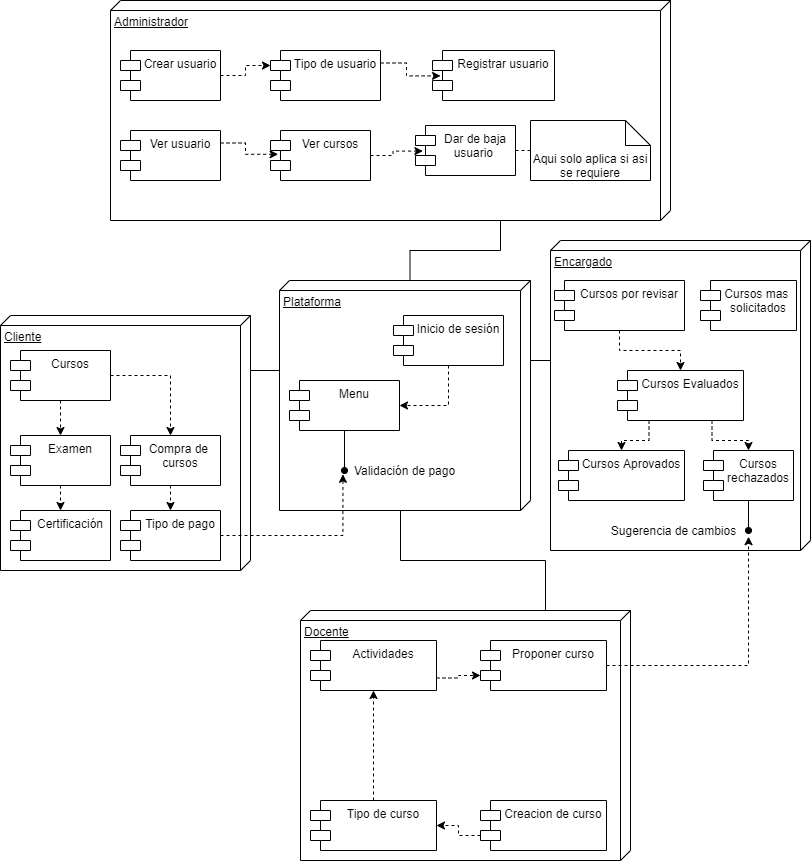

The diagram above was exported from draw.io. Its source (the exported page's mxGraphModel, read from the mxfile embedded in the PNG):
<mxGraphModel dx="734" dy="575" grid="1" gridSize="10" guides="1" tooltips="1" connect="1" arrows="1" fold="1" page="1" pageScale="1" pageWidth="827" pageHeight="1169" background="#ffffff" math="0" shadow="0">
  <root>
    <mxCell id="0" />
    <mxCell id="1" parent="0" />
    <mxCell id="16" style="edgeStyle=orthogonalEdgeStyle;rounded=0;orthogonalLoop=1;jettySize=auto;html=1;exitX=0;exitY=0;exitDx=80;exitDy=0;exitPerimeter=0;entryX=0;entryY=0;entryDx=85;entryDy=220;entryPerimeter=0;endArrow=none;endFill=0;" edge="1" parent="1" source="4" target="6">
      <mxGeometry relative="1" as="geometry" />
    </mxCell>
    <mxCell id="17" style="edgeStyle=orthogonalEdgeStyle;rounded=0;orthogonalLoop=1;jettySize=auto;html=1;exitX=0;exitY=0;exitDx=90;exitDy=250;exitPerimeter=0;entryX=0;entryY=0;entryDx=55;entryDy=0;entryPerimeter=0;endArrow=none;endFill=0;" edge="1" parent="1" source="4" target="5">
      <mxGeometry relative="1" as="geometry" />
    </mxCell>
    <mxCell id="18" style="edgeStyle=orthogonalEdgeStyle;rounded=0;orthogonalLoop=1;jettySize=auto;html=1;exitX=0;exitY=0;exitDx=170;exitDy=130;exitPerimeter=0;entryX=0;entryY=0;entryDx=0;entryDy=85;entryPerimeter=0;endArrow=none;endFill=0;" edge="1" parent="1" source="4" target="8">
      <mxGeometry relative="1" as="geometry" />
    </mxCell>
    <mxCell id="56" style="edgeStyle=orthogonalEdgeStyle;rounded=0;orthogonalLoop=1;jettySize=auto;html=1;exitX=0;exitY=0;exitDx=0;exitDy=120.5;exitPerimeter=0;entryX=0;entryY=0;entryDx=150;entryDy=170;entryPerimeter=0;endArrow=none;endFill=0;" edge="1" parent="1" source="4" target="7">
      <mxGeometry relative="1" as="geometry" />
    </mxCell>
    <mxCell id="4" value="Plataforma" style="verticalAlign=top;align=left;spacingTop=8;spacingLeft=2;spacingRight=12;shape=cube;size=10;direction=south;fontStyle=4;html=1;" vertex="1" parent="1">
      <mxGeometry x="289" y="300" width="251" height="230" as="geometry" />
    </mxCell>
    <mxCell id="5" value="Cliente" style="verticalAlign=top;align=left;spacingTop=8;spacingLeft=2;spacingRight=12;shape=cube;size=10;direction=south;fontStyle=4;html=1;" vertex="1" parent="1">
      <mxGeometry x="10" y="335" width="250" height="255" as="geometry" />
    </mxCell>
    <mxCell id="6" value="Encargado" style="verticalAlign=top;align=left;spacingTop=8;spacingLeft=2;spacingRight=12;shape=cube;size=10;direction=south;fontStyle=4;html=1;" vertex="1" parent="1">
      <mxGeometry x="560" y="260" width="260" height="310" as="geometry" />
    </mxCell>
    <mxCell id="7" value="Administrador" style="verticalAlign=top;align=left;spacingTop=8;spacingLeft=2;spacingRight=12;shape=cube;size=10;direction=south;fontStyle=4;html=1;" vertex="1" parent="1">
      <mxGeometry x="120" y="20" width="560" height="220" as="geometry" />
    </mxCell>
    <mxCell id="8" value="Docente" style="verticalAlign=top;align=left;spacingTop=8;spacingLeft=2;spacingRight=12;shape=cube;size=10;direction=south;fontStyle=4;html=1;" vertex="1" parent="1">
      <mxGeometry x="310" y="630" width="330" height="250" as="geometry" />
    </mxCell>
    <mxCell id="22" style="edgeStyle=orthogonalEdgeStyle;rounded=0;orthogonalLoop=1;jettySize=auto;html=1;exitX=0.5;exitY=1;exitDx=0;exitDy=0;entryX=0.5;entryY=0;entryDx=0;entryDy=0;endArrow=classic;endFill=1;dashed=1;" edge="1" parent="1" source="9" target="20">
      <mxGeometry relative="1" as="geometry" />
    </mxCell>
    <mxCell id="25" style="edgeStyle=orthogonalEdgeStyle;rounded=0;orthogonalLoop=1;jettySize=auto;html=1;exitX=1;exitY=0.5;exitDx=0;exitDy=0;dashed=1;endArrow=classic;endFill=1;" edge="1" parent="1" source="9" target="24">
      <mxGeometry relative="1" as="geometry" />
    </mxCell>
    <mxCell id="9" value="Cursos" style="shape=module;align=left;spacingLeft=20;align=center;verticalAlign=top;" vertex="1" parent="1">
      <mxGeometry x="20" y="370" width="100" height="50" as="geometry" />
    </mxCell>
    <mxCell id="12" style="edgeStyle=orthogonalEdgeStyle;rounded=0;orthogonalLoop=1;jettySize=auto;html=1;exitX=0.5;exitY=1;exitDx=0;exitDy=0;entryX=1;entryY=0.5;entryDx=0;entryDy=0;dashed=1;" edge="1" parent="1" source="10" target="11">
      <mxGeometry relative="1" as="geometry" />
    </mxCell>
    <mxCell id="10" value="Inicio de sesión" style="shape=module;align=left;spacingLeft=20;align=center;verticalAlign=top;" vertex="1" parent="1">
      <mxGeometry x="403" y="335" width="110" height="50" as="geometry" />
    </mxCell>
    <mxCell id="27" style="edgeStyle=orthogonalEdgeStyle;rounded=0;orthogonalLoop=1;jettySize=auto;html=1;exitX=0.5;exitY=1;exitDx=0;exitDy=0;endArrow=oval;endFill=1;" edge="1" parent="1" source="11">
      <mxGeometry relative="1" as="geometry">
        <mxPoint x="354" y="490" as="targetPoint" />
      </mxGeometry>
    </mxCell>
    <mxCell id="11" value="Menu" style="shape=module;align=left;spacingLeft=20;align=center;verticalAlign=top;" vertex="1" parent="1">
      <mxGeometry x="299" y="400" width="110" height="50" as="geometry" />
    </mxCell>
    <mxCell id="23" style="edgeStyle=orthogonalEdgeStyle;rounded=0;orthogonalLoop=1;jettySize=auto;html=1;exitX=0.5;exitY=1;exitDx=0;exitDy=0;entryX=0.5;entryY=0;entryDx=0;entryDy=0;dashed=1;endArrow=classic;endFill=1;" edge="1" parent="1" source="20" target="21">
      <mxGeometry relative="1" as="geometry" />
    </mxCell>
    <mxCell id="20" value="Examen" style="shape=module;align=left;spacingLeft=20;align=center;verticalAlign=top;" vertex="1" parent="1">
      <mxGeometry x="20" y="455" width="100" height="50" as="geometry" />
    </mxCell>
    <mxCell id="21" value="Certificación" style="shape=module;align=left;spacingLeft=20;align=center;verticalAlign=top;" vertex="1" parent="1">
      <mxGeometry x="20" y="530" width="100" height="50" as="geometry" />
    </mxCell>
    <mxCell id="28" style="edgeStyle=orthogonalEdgeStyle;rounded=0;orthogonalLoop=1;jettySize=auto;html=1;exitX=0.5;exitY=1;exitDx=0;exitDy=0;entryX=0.5;entryY=0;entryDx=0;entryDy=0;endArrow=classic;endFill=1;dashed=1;" edge="1" parent="1" source="24" target="26">
      <mxGeometry relative="1" as="geometry" />
    </mxCell>
    <mxCell id="24" value="Compra de &#10;cursos" style="shape=module;align=left;spacingLeft=20;align=center;verticalAlign=top;" vertex="1" parent="1">
      <mxGeometry x="130" y="455" width="100" height="50" as="geometry" />
    </mxCell>
    <mxCell id="75" style="edgeStyle=orthogonalEdgeStyle;rounded=0;orthogonalLoop=1;jettySize=auto;html=1;exitX=1;exitY=0.5;exitDx=0;exitDy=0;entryX=-0.013;entryY=0.69;entryDx=0;entryDy=0;entryPerimeter=0;dashed=1;endArrow=classic;endFill=1;" edge="1" parent="1" source="26" target="30">
      <mxGeometry relative="1" as="geometry" />
    </mxCell>
    <mxCell id="26" value="Tipo de pago" style="shape=module;align=left;spacingLeft=20;align=center;verticalAlign=top;" vertex="1" parent="1">
      <mxGeometry x="130" y="530" width="100" height="50" as="geometry" />
    </mxCell>
    <mxCell id="30" value="Validación de pago" style="text;html=1;align=center;verticalAlign=middle;resizable=0;points=[];autosize=1;" vertex="1" parent="1">
      <mxGeometry x="354" y="480" width="120" height="20" as="geometry" />
    </mxCell>
    <mxCell id="40" style="edgeStyle=orthogonalEdgeStyle;rounded=0;orthogonalLoop=1;jettySize=auto;html=1;exitX=0;exitY=0;exitDx=0;exitDy=35;exitPerimeter=0;entryX=1;entryY=0.5;entryDx=0;entryDy=0;dashed=1;endArrow=classic;endFill=1;" edge="1" parent="1" source="31" target="32">
      <mxGeometry relative="1" as="geometry" />
    </mxCell>
    <mxCell id="31" value="Creacion de curso" style="shape=module;align=left;spacingLeft=20;align=center;verticalAlign=top;" vertex="1" parent="1">
      <mxGeometry x="490" y="820" width="126" height="50" as="geometry" />
    </mxCell>
    <mxCell id="41" style="edgeStyle=orthogonalEdgeStyle;rounded=0;orthogonalLoop=1;jettySize=auto;html=1;exitX=0.5;exitY=0;exitDx=0;exitDy=0;entryX=0.5;entryY=1;entryDx=0;entryDy=0;dashed=1;endArrow=classic;endFill=1;" edge="1" parent="1" source="32" target="33">
      <mxGeometry relative="1" as="geometry" />
    </mxCell>
    <mxCell id="32" value="Tipo de curso" style="shape=module;align=left;spacingLeft=20;align=center;verticalAlign=top;" vertex="1" parent="1">
      <mxGeometry x="320" y="820" width="126" height="50" as="geometry" />
    </mxCell>
    <mxCell id="44" style="edgeStyle=orthogonalEdgeStyle;rounded=0;orthogonalLoop=1;jettySize=auto;html=1;exitX=1;exitY=0.75;exitDx=0;exitDy=0;entryX=0;entryY=0;entryDx=0;entryDy=35;entryPerimeter=0;dashed=1;endArrow=classic;endFill=1;" edge="1" parent="1" source="33" target="34">
      <mxGeometry relative="1" as="geometry" />
    </mxCell>
    <mxCell id="33" value="Actividades" style="shape=module;align=left;spacingLeft=20;align=center;verticalAlign=top;" vertex="1" parent="1">
      <mxGeometry x="320" y="660" width="126" height="50" as="geometry" />
    </mxCell>
    <mxCell id="71" style="edgeStyle=orthogonalEdgeStyle;rounded=0;orthogonalLoop=1;jettySize=auto;html=1;exitX=1;exitY=0.5;exitDx=0;exitDy=0;entryX=1.036;entryY=0.81;entryDx=0;entryDy=0;entryPerimeter=0;dashed=1;endArrow=classic;endFill=1;" edge="1" parent="1" source="34" target="55">
      <mxGeometry relative="1" as="geometry" />
    </mxCell>
    <mxCell id="34" value="Proponer curso" style="shape=module;align=left;spacingLeft=20;align=center;verticalAlign=top;" vertex="1" parent="1">
      <mxGeometry x="490" y="660" width="126" height="50" as="geometry" />
    </mxCell>
    <mxCell id="51" style="edgeStyle=orthogonalEdgeStyle;rounded=0;orthogonalLoop=1;jettySize=auto;html=1;exitX=0.5;exitY=1;exitDx=0;exitDy=0;entryX=0.5;entryY=0;entryDx=0;entryDy=0;dashed=1;endArrow=classic;endFill=1;" edge="1" parent="1" source="45" target="50">
      <mxGeometry relative="1" as="geometry" />
    </mxCell>
    <mxCell id="45" value="Cursos por revisar" style="shape=module;align=left;spacingLeft=20;align=center;verticalAlign=top;" vertex="1" parent="1">
      <mxGeometry x="564" y="300" width="130" height="50" as="geometry" />
    </mxCell>
    <mxCell id="46" value="Cursos mas &#10;solicitados" style="shape=module;align=left;spacingLeft=20;align=center;verticalAlign=top;" vertex="1" parent="1">
      <mxGeometry x="710" y="300" width="96" height="50" as="geometry" />
    </mxCell>
    <mxCell id="47" value="Cursos Aprovados" style="shape=module;align=left;spacingLeft=20;align=center;verticalAlign=top;" vertex="1" parent="1">
      <mxGeometry x="568" y="470" width="126" height="50" as="geometry" />
    </mxCell>
    <mxCell id="54" style="edgeStyle=orthogonalEdgeStyle;rounded=0;orthogonalLoop=1;jettySize=auto;html=1;exitX=0.5;exitY=1;exitDx=0;exitDy=0;endArrow=oval;endFill=1;" edge="1" parent="1" source="49">
      <mxGeometry relative="1" as="geometry">
        <mxPoint x="758" y="550" as="targetPoint" />
      </mxGeometry>
    </mxCell>
    <mxCell id="49" value="Cursos &#10;rechazados" style="shape=module;align=left;spacingLeft=20;align=center;verticalAlign=top;" vertex="1" parent="1">
      <mxGeometry x="713" y="470" width="90" height="50" as="geometry" />
    </mxCell>
    <mxCell id="52" style="edgeStyle=orthogonalEdgeStyle;rounded=0;orthogonalLoop=1;jettySize=auto;html=1;exitX=0.25;exitY=1;exitDx=0;exitDy=0;entryX=0.5;entryY=0;entryDx=0;entryDy=0;dashed=1;endArrow=classic;endFill=1;" edge="1" parent="1" source="50" target="47">
      <mxGeometry relative="1" as="geometry" />
    </mxCell>
    <mxCell id="53" style="edgeStyle=orthogonalEdgeStyle;rounded=0;orthogonalLoop=1;jettySize=auto;html=1;exitX=0.75;exitY=1;exitDx=0;exitDy=0;entryX=0.5;entryY=0;entryDx=0;entryDy=0;dashed=1;endArrow=classic;endFill=1;" edge="1" parent="1" source="50" target="49">
      <mxGeometry relative="1" as="geometry" />
    </mxCell>
    <mxCell id="50" value="Cursos Evaluados" style="shape=module;align=left;spacingLeft=20;align=center;verticalAlign=top;" vertex="1" parent="1">
      <mxGeometry x="627" y="390" width="126" height="50" as="geometry" />
    </mxCell>
    <mxCell id="55" value="Sugerencia de cambios" style="text;html=1;align=center;verticalAlign=middle;resizable=0;points=[];autosize=1;" vertex="1" parent="1">
      <mxGeometry x="613" y="540" width="140" height="20" as="geometry" />
    </mxCell>
    <mxCell id="65" style="edgeStyle=orthogonalEdgeStyle;rounded=0;orthogonalLoop=1;jettySize=auto;html=1;exitX=1;exitY=0.5;exitDx=0;exitDy=0;entryX=0;entryY=0;entryDx=0;entryDy=15;entryPerimeter=0;dashed=1;endArrow=classic;endFill=1;" edge="1" parent="1" source="57" target="58">
      <mxGeometry relative="1" as="geometry" />
    </mxCell>
    <mxCell id="57" value="Crear usuario" style="shape=module;align=left;spacingLeft=20;align=center;verticalAlign=top;" vertex="1" parent="1">
      <mxGeometry x="130" y="70" width="100" height="50" as="geometry" />
    </mxCell>
    <mxCell id="66" style="edgeStyle=orthogonalEdgeStyle;rounded=0;orthogonalLoop=1;jettySize=auto;html=1;exitX=1;exitY=0.25;exitDx=0;exitDy=0;entryX=0.066;entryY=0.508;entryDx=0;entryDy=0;entryPerimeter=0;dashed=1;endArrow=classic;endFill=1;" edge="1" parent="1" source="58" target="59">
      <mxGeometry relative="1" as="geometry" />
    </mxCell>
    <mxCell id="58" value="Tipo de usuario" style="shape=module;align=left;spacingLeft=20;align=center;verticalAlign=top;" vertex="1" parent="1">
      <mxGeometry x="280" y="70" width="110" height="50" as="geometry" />
    </mxCell>
    <mxCell id="59" value="Registrar usuario" style="shape=module;align=left;spacingLeft=20;align=center;verticalAlign=top;" vertex="1" parent="1">
      <mxGeometry x="442" y="70" width="122" height="50" as="geometry" />
    </mxCell>
    <mxCell id="67" style="edgeStyle=orthogonalEdgeStyle;rounded=0;orthogonalLoop=1;jettySize=auto;html=1;exitX=1;exitY=0.25;exitDx=0;exitDy=0;entryX=0.076;entryY=0.476;entryDx=0;entryDy=0;entryPerimeter=0;dashed=1;endArrow=classic;endFill=1;" edge="1" parent="1" source="60" target="61">
      <mxGeometry relative="1" as="geometry" />
    </mxCell>
    <mxCell id="60" value="Ver usuario" style="shape=module;align=left;spacingLeft=20;align=center;verticalAlign=top;" vertex="1" parent="1">
      <mxGeometry x="130" y="150" width="100" height="50" as="geometry" />
    </mxCell>
    <mxCell id="68" style="edgeStyle=orthogonalEdgeStyle;rounded=0;orthogonalLoop=1;jettySize=auto;html=1;exitX=1;exitY=0.5;exitDx=0;exitDy=0;entryX=0.074;entryY=0.512;entryDx=0;entryDy=0;entryPerimeter=0;dashed=1;endArrow=classic;endFill=1;" edge="1" parent="1" source="61" target="62">
      <mxGeometry relative="1" as="geometry" />
    </mxCell>
    <mxCell id="61" value="Ver cursos" style="shape=module;align=left;spacingLeft=20;align=center;verticalAlign=top;" vertex="1" parent="1">
      <mxGeometry x="280" y="150" width="100" height="50" as="geometry" />
    </mxCell>
    <mxCell id="62" value="Dar de baja &#10;usuario " style="shape=module;align=left;spacingLeft=20;align=center;verticalAlign=top;" vertex="1" parent="1">
      <mxGeometry x="425" y="145" width="100" height="50" as="geometry" />
    </mxCell>
    <mxCell id="64" style="edgeStyle=orthogonalEdgeStyle;rounded=0;orthogonalLoop=1;jettySize=auto;html=1;exitX=0;exitY=0.5;exitDx=0;exitDy=0;exitPerimeter=0;entryX=1;entryY=0.5;entryDx=0;entryDy=0;endArrow=none;endFill=0;dashed=1;" edge="1" parent="1" source="63" target="62">
      <mxGeometry relative="1" as="geometry" />
    </mxCell>
    <mxCell id="63" value="Aqui solo aplica si asi se requiere" style="shape=note2;boundedLbl=1;whiteSpace=wrap;html=1;size=25;verticalAlign=top;align=center;" vertex="1" parent="1">
      <mxGeometry x="540" y="140" width="120" height="60" as="geometry" />
    </mxCell>
  </root>
</mxGraphModel>